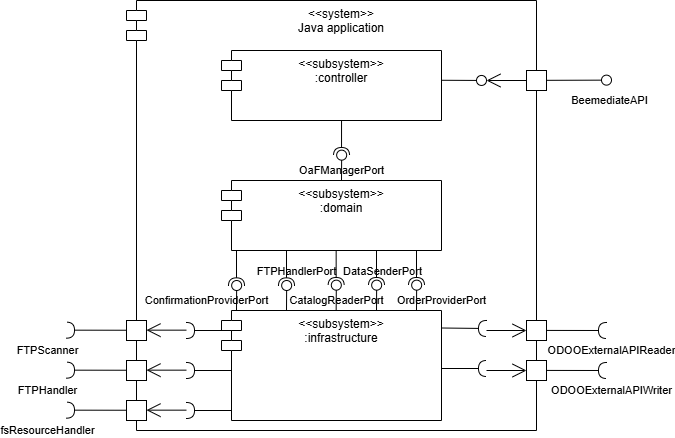

The diagram above was exported from draw.io. Its source (the exported page's mxGraphModel, read from the mxfile embedded in the PNG):
<mxGraphModel dx="899" dy="470" grid="1" gridSize="10" guides="1" tooltips="1" connect="1" arrows="1" fold="1" page="1" pageScale="1" pageWidth="827" pageHeight="1169" math="0" shadow="0">
  <root>
    <mxCell id="0" />
    <mxCell id="1" parent="0" />
    <mxCell id="j0NARiVHMtVmglhTHgnX-2" value="&amp;lt;&amp;lt;system&amp;gt;&amp;gt;&lt;div&gt;Java application&lt;/div&gt;" style="shape=module;align=left;spacingLeft=20;align=center;verticalAlign=top;whiteSpace=wrap;html=1;" parent="1" vertex="1">
      <mxGeometry x="150" y="80" width="410" height="430" as="geometry" />
    </mxCell>
    <mxCell id="j0NARiVHMtVmglhTHgnX-3" value="" style="rounded=0;whiteSpace=wrap;html=1;" parent="1" vertex="1">
      <mxGeometry x="550" y="400" width="20" height="20" as="geometry" />
    </mxCell>
    <mxCell id="j0NARiVHMtVmglhTHgnX-4" value="" style="rounded=0;orthogonalLoop=1;jettySize=auto;html=1;endArrow=halfCircle;endFill=0;endSize=6;strokeWidth=1;sketch=0;" parent="1" edge="1">
      <mxGeometry relative="1" as="geometry">
        <mxPoint x="570.0000000000002" y="409.91999999999996" as="sourcePoint" />
        <mxPoint x="630" y="410" as="targetPoint" />
      </mxGeometry>
    </mxCell>
    <mxCell id="j0NARiVHMtVmglhTHgnX-7" value="ODOOExternalAPIReader" style="edgeLabel;html=1;align=center;verticalAlign=middle;resizable=0;points=[];" parent="j0NARiVHMtVmglhTHgnX-4" vertex="1" connectable="0">
      <mxGeometry x="0.4468" y="-1" relative="1" as="geometry">
        <mxPoint x="21" y="19" as="offset" />
      </mxGeometry>
    </mxCell>
    <mxCell id="j0NARiVHMtVmglhTHgnX-8" value="&amp;lt;&amp;lt;subsystem&amp;gt;&amp;gt;&lt;div&gt;:controller&lt;/div&gt;" style="shape=module;align=left;spacingLeft=20;align=center;verticalAlign=top;whiteSpace=wrap;html=1;" parent="1" vertex="1">
      <mxGeometry x="245" y="130" width="220" height="70" as="geometry" />
    </mxCell>
    <mxCell id="j0NARiVHMtVmglhTHgnX-11" value="" style="rounded=0;orthogonalLoop=1;jettySize=auto;html=1;endArrow=halfCircle;endFill=0;endSize=6;strokeWidth=1;sketch=0;exitX=1;exitY=0.25;exitDx=0;exitDy=0;" parent="1" edge="1">
      <mxGeometry relative="1" as="geometry">
        <mxPoint x="465" y="407.5" as="sourcePoint" />
        <mxPoint x="510" y="408" as="targetPoint" />
      </mxGeometry>
    </mxCell>
    <mxCell id="j0NARiVHMtVmglhTHgnX-14" value="" style="endArrow=open;endFill=1;endSize=12;html=1;rounded=0;entryX=0;entryY=0.5;entryDx=0;entryDy=0;" parent="1" target="j0NARiVHMtVmglhTHgnX-3" edge="1">
      <mxGeometry width="160" relative="1" as="geometry">
        <mxPoint x="510" y="410" as="sourcePoint" />
        <mxPoint x="550" y="450" as="targetPoint" />
      </mxGeometry>
    </mxCell>
    <mxCell id="j0NARiVHMtVmglhTHgnX-15" value="&amp;lt;&amp;lt;subsystem&amp;gt;&amp;gt;&lt;div&gt;:domain&lt;/div&gt;" style="shape=module;align=left;spacingLeft=20;align=center;verticalAlign=top;whiteSpace=wrap;html=1;" parent="1" vertex="1">
      <mxGeometry x="245" y="260" width="220" height="70" as="geometry" />
    </mxCell>
    <mxCell id="j0NARiVHMtVmglhTHgnX-16" value="&amp;lt;&amp;lt;subsystem&amp;gt;&amp;gt;&lt;div&gt;:infrastructure&lt;/div&gt;" style="shape=module;align=left;spacingLeft=20;align=center;verticalAlign=top;whiteSpace=wrap;html=1;" parent="1" vertex="1">
      <mxGeometry x="245" y="390" width="220" height="110" as="geometry" />
    </mxCell>
    <mxCell id="j0NARiVHMtVmglhTHgnX-19" value="" style="ellipse;whiteSpace=wrap;html=1;align=center;aspect=fixed;fillColor=none;strokeColor=none;resizable=0;perimeter=centerPerimeter;rotatable=0;allowArrows=0;points=[];outlineConnect=1;flipV=0;" parent="1" vertex="1">
      <mxGeometry x="360" y="220" width="10" height="10" as="geometry" />
    </mxCell>
    <mxCell id="j0NARiVHMtVmglhTHgnX-22" value="" style="ellipse;whiteSpace=wrap;html=1;align=center;aspect=fixed;fillColor=none;strokeColor=none;resizable=0;perimeter=centerPerimeter;rotatable=0;allowArrows=0;points=[];outlineConnect=1;flipV=0;" parent="1" vertex="1">
      <mxGeometry x="360" y="260" width="10" height="10" as="geometry" />
    </mxCell>
    <mxCell id="j0NARiVHMtVmglhTHgnX-23" value="" style="rounded=0;orthogonalLoop=1;jettySize=auto;html=1;endArrow=halfCircle;endFill=0;endSize=6;strokeWidth=1;sketch=0;" parent="1" edge="1">
      <mxGeometry relative="1" as="geometry">
        <mxPoint x="359.65999999999997" y="330" as="sourcePoint" />
        <mxPoint x="359.65999999999997" y="365" as="targetPoint" />
      </mxGeometry>
    </mxCell>
    <mxCell id="j0NARiVHMtVmglhTHgnX-39" value="CatalogReaderPort" style="edgeLabel;html=1;align=center;verticalAlign=middle;resizable=0;points=[];labelBackgroundColor=none;" parent="j0NARiVHMtVmglhTHgnX-23" vertex="1" connectable="0">
      <mxGeometry x="0.7019" y="-7" relative="1" as="geometry">
        <mxPoint x="7" y="20" as="offset" />
      </mxGeometry>
    </mxCell>
    <mxCell id="j0NARiVHMtVmglhTHgnX-24" value="" style="rounded=0;orthogonalLoop=1;jettySize=auto;html=1;endArrow=oval;endFill=0;sketch=0;sourcePerimeterSpacing=0;targetPerimeterSpacing=0;endSize=10;exitX=0.678;exitY=0.995;exitDx=0;exitDy=0;exitPerimeter=0;" parent="1" edge="1">
      <mxGeometry relative="1" as="geometry">
        <mxPoint x="359.65999999999997" y="390" as="sourcePoint" />
        <mxPoint x="359.82000000000005" y="364.65" as="targetPoint" />
      </mxGeometry>
    </mxCell>
    <mxCell id="j0NARiVHMtVmglhTHgnX-25" value="" style="ellipse;whiteSpace=wrap;html=1;align=center;aspect=fixed;fillColor=none;strokeColor=none;resizable=0;perimeter=centerPerimeter;rotatable=0;allowArrows=0;points=[];outlineConnect=1;flipV=0;" parent="1" vertex="1">
      <mxGeometry x="360" y="350.35" width="10" height="10" as="geometry" />
    </mxCell>
    <mxCell id="j0NARiVHMtVmglhTHgnX-28" value="" style="rounded=0;orthogonalLoop=1;jettySize=auto;html=1;endArrow=halfCircle;endFill=0;endSize=6;strokeWidth=1;sketch=0;exitX=1;exitY=0.25;exitDx=0;exitDy=0;" parent="1" edge="1">
      <mxGeometry relative="1" as="geometry">
        <mxPoint x="255" y="410" as="sourcePoint" />
        <mxPoint x="210" y="410" as="targetPoint" />
      </mxGeometry>
    </mxCell>
    <mxCell id="j0NARiVHMtVmglhTHgnX-29" value="" style="rounded=0;whiteSpace=wrap;html=1;" parent="1" vertex="1">
      <mxGeometry x="150" y="400" width="20" height="20" as="geometry" />
    </mxCell>
    <mxCell id="j0NARiVHMtVmglhTHgnX-30" value="" style="endArrow=open;endFill=1;endSize=12;html=1;rounded=0;entryX=0;entryY=0.5;entryDx=0;entryDy=0;" parent="1" edge="1">
      <mxGeometry width="160" relative="1" as="geometry">
        <mxPoint x="210" y="409.65999999999997" as="sourcePoint" />
        <mxPoint x="170" y="409.65999999999997" as="targetPoint" />
      </mxGeometry>
    </mxCell>
    <mxCell id="j0NARiVHMtVmglhTHgnX-31" value="" style="rounded=0;orthogonalLoop=1;jettySize=auto;html=1;endArrow=halfCircle;endFill=0;endSize=6;strokeWidth=1;sketch=0;" parent="1" edge="1">
      <mxGeometry relative="1" as="geometry">
        <mxPoint x="149.99999999999977" y="409.74" as="sourcePoint" />
        <mxPoint x="90" y="409.65999999999997" as="targetPoint" />
      </mxGeometry>
    </mxCell>
    <mxCell id="j0NARiVHMtVmglhTHgnX-32" value="FTPScanner" style="edgeLabel;html=1;align=center;verticalAlign=middle;resizable=0;points=[];" parent="j0NARiVHMtVmglhTHgnX-31" vertex="1" connectable="0">
      <mxGeometry x="0.4468" y="-1" relative="1" as="geometry">
        <mxPoint x="-36" y="21" as="offset" />
      </mxGeometry>
    </mxCell>
    <mxCell id="j0NARiVHMtVmglhTHgnX-33" value="" style="rounded=0;orthogonalLoop=1;jettySize=auto;html=1;endArrow=halfCircle;endFill=0;endSize=6;strokeWidth=1;sketch=0;" parent="1" edge="1">
      <mxGeometry relative="1" as="geometry">
        <mxPoint x="365.04" y="200.00000000000003" as="sourcePoint" />
        <mxPoint x="365.04" y="235" as="targetPoint" />
      </mxGeometry>
    </mxCell>
    <mxCell id="j0NARiVHMtVmglhTHgnX-34" value="" style="rounded=0;orthogonalLoop=1;jettySize=auto;html=1;endArrow=oval;endFill=0;sketch=0;sourcePerimeterSpacing=0;targetPerimeterSpacing=0;endSize=10;exitX=0.678;exitY=0.995;exitDx=0;exitDy=0;exitPerimeter=0;" parent="1" edge="1">
      <mxGeometry relative="1" as="geometry">
        <mxPoint x="365" y="260" as="sourcePoint" />
        <mxPoint x="365.1600000000001" y="234.65" as="targetPoint" />
      </mxGeometry>
    </mxCell>
    <mxCell id="j0NARiVHMtVmglhTHgnX-36" value="OaFManagerPort" style="edgeLabel;html=1;align=center;verticalAlign=middle;resizable=0;points=[];labelBackgroundColor=none;" parent="1" vertex="1" connectable="0">
      <mxGeometry x="365" y="250" as="geometry" />
    </mxCell>
    <mxCell id="j0NARiVHMtVmglhTHgnX-37" value="" style="rounded=0;orthogonalLoop=1;jettySize=auto;html=1;endArrow=halfCircle;endFill=0;endSize=6;strokeWidth=1;sketch=0;" parent="1" edge="1">
      <mxGeometry relative="1" as="geometry">
        <mxPoint x="310" y="330" as="sourcePoint" />
        <mxPoint x="310" y="365.35" as="targetPoint" />
      </mxGeometry>
    </mxCell>
    <mxCell id="j0NARiVHMtVmglhTHgnX-40" value="FTPHandlerPort" style="edgeLabel;html=1;align=center;verticalAlign=middle;resizable=0;points=[];labelBackgroundColor=none;" parent="j0NARiVHMtVmglhTHgnX-37" vertex="1" connectable="0">
      <mxGeometry x="0.5572" y="-1" relative="1" as="geometry">
        <mxPoint x="11" y="-7" as="offset" />
      </mxGeometry>
    </mxCell>
    <mxCell id="j0NARiVHMtVmglhTHgnX-38" value="" style="rounded=0;orthogonalLoop=1;jettySize=auto;html=1;endArrow=oval;endFill=0;sketch=0;sourcePerimeterSpacing=0;targetPerimeterSpacing=0;endSize=10;exitX=0.678;exitY=0.995;exitDx=0;exitDy=0;exitPerimeter=0;" parent="1" edge="1">
      <mxGeometry relative="1" as="geometry">
        <mxPoint x="310" y="390" as="sourcePoint" />
        <mxPoint x="310.1600000000001" y="365" as="targetPoint" />
      </mxGeometry>
    </mxCell>
    <mxCell id="j0NARiVHMtVmglhTHgnX-41" value="" style="rounded=0;whiteSpace=wrap;html=1;" parent="1" vertex="1">
      <mxGeometry x="550" y="440" width="20" height="20" as="geometry" />
    </mxCell>
    <mxCell id="j0NARiVHMtVmglhTHgnX-42" value="" style="rounded=0;orthogonalLoop=1;jettySize=auto;html=1;endArrow=halfCircle;endFill=0;endSize=6;strokeWidth=1;sketch=0;" parent="1" edge="1">
      <mxGeometry relative="1" as="geometry">
        <mxPoint x="570.0000000000002" y="449.91999999999996" as="sourcePoint" />
        <mxPoint x="630" y="450" as="targetPoint" />
      </mxGeometry>
    </mxCell>
    <mxCell id="j0NARiVHMtVmglhTHgnX-43" value="ODOOExternalAPIWriter" style="edgeLabel;html=1;align=center;verticalAlign=middle;resizable=0;points=[];" parent="j0NARiVHMtVmglhTHgnX-42" vertex="1" connectable="0">
      <mxGeometry x="0.4468" y="-1" relative="1" as="geometry">
        <mxPoint x="21" y="19" as="offset" />
      </mxGeometry>
    </mxCell>
    <mxCell id="j0NARiVHMtVmglhTHgnX-44" value="" style="rounded=0;orthogonalLoop=1;jettySize=auto;html=1;endArrow=halfCircle;endFill=0;endSize=6;strokeWidth=1;sketch=0;exitX=1;exitY=0.25;exitDx=0;exitDy=0;" parent="1" edge="1">
      <mxGeometry relative="1" as="geometry">
        <mxPoint x="465" y="448" as="sourcePoint" />
        <mxPoint x="510" y="448" as="targetPoint" />
      </mxGeometry>
    </mxCell>
    <mxCell id="j0NARiVHMtVmglhTHgnX-45" value="" style="endArrow=open;endFill=1;endSize=12;html=1;rounded=0;entryX=0;entryY=0.5;entryDx=0;entryDy=0;" parent="1" target="j0NARiVHMtVmglhTHgnX-41" edge="1">
      <mxGeometry width="160" relative="1" as="geometry">
        <mxPoint x="510" y="450" as="sourcePoint" />
        <mxPoint x="550" y="490" as="targetPoint" />
      </mxGeometry>
    </mxCell>
    <mxCell id="j0NARiVHMtVmglhTHgnX-51" value="" style="rounded=0;orthogonalLoop=1;jettySize=auto;html=1;endArrow=halfCircle;endFill=0;endSize=6;strokeWidth=1;sketch=0;exitX=1;exitY=0.25;exitDx=0;exitDy=0;" parent="1" edge="1">
      <mxGeometry relative="1" as="geometry">
        <mxPoint x="255" y="450" as="sourcePoint" />
        <mxPoint x="210" y="450" as="targetPoint" />
      </mxGeometry>
    </mxCell>
    <mxCell id="j0NARiVHMtVmglhTHgnX-52" value="" style="rounded=0;whiteSpace=wrap;html=1;" parent="1" vertex="1">
      <mxGeometry x="150" y="440" width="20" height="20" as="geometry" />
    </mxCell>
    <mxCell id="j0NARiVHMtVmglhTHgnX-53" value="" style="endArrow=open;endFill=1;endSize=12;html=1;rounded=0;entryX=0;entryY=0.5;entryDx=0;entryDy=0;" parent="1" edge="1">
      <mxGeometry width="160" relative="1" as="geometry">
        <mxPoint x="210" y="449.65999999999997" as="sourcePoint" />
        <mxPoint x="170" y="449.65999999999997" as="targetPoint" />
      </mxGeometry>
    </mxCell>
    <mxCell id="j0NARiVHMtVmglhTHgnX-54" value="" style="rounded=0;orthogonalLoop=1;jettySize=auto;html=1;endArrow=halfCircle;endFill=0;endSize=6;strokeWidth=1;sketch=0;" parent="1" edge="1">
      <mxGeometry relative="1" as="geometry">
        <mxPoint x="149.99999999999977" y="449.74" as="sourcePoint" />
        <mxPoint x="90" y="449.65999999999997" as="targetPoint" />
      </mxGeometry>
    </mxCell>
    <mxCell id="j0NARiVHMtVmglhTHgnX-55" value="FTPHandler" style="edgeLabel;html=1;align=center;verticalAlign=middle;resizable=0;points=[];" parent="j0NARiVHMtVmglhTHgnX-54" vertex="1" connectable="0">
      <mxGeometry x="0.4468" y="-1" relative="1" as="geometry">
        <mxPoint x="-36" y="21" as="offset" />
      </mxGeometry>
    </mxCell>
    <mxCell id="DIrkJGqfNVnDoUnV55ST-3" value="" style="rounded=0;whiteSpace=wrap;html=1;" vertex="1" parent="1">
      <mxGeometry x="550" y="150" width="20" height="20" as="geometry" />
    </mxCell>
    <mxCell id="DIrkJGqfNVnDoUnV55ST-7" value="" style="endArrow=open;endFill=1;endSize=12;html=1;rounded=0;entryX=0;entryY=0.5;entryDx=0;entryDy=0;exitX=0;exitY=0.5;exitDx=0;exitDy=0;" edge="1" parent="1" source="DIrkJGqfNVnDoUnV55ST-3">
      <mxGeometry width="160" relative="1" as="geometry">
        <mxPoint x="550" y="200" as="sourcePoint" />
        <mxPoint x="510" y="160" as="targetPoint" />
      </mxGeometry>
    </mxCell>
    <mxCell id="DIrkJGqfNVnDoUnV55ST-15" value="" style="rounded=0;orthogonalLoop=1;jettySize=auto;html=1;endArrow=halfCircle;endFill=0;endSize=6;strokeWidth=1;sketch=0;" edge="1" parent="1">
      <mxGeometry relative="1" as="geometry">
        <mxPoint x="260" y="330" as="sourcePoint" />
        <mxPoint x="260" y="365.35" as="targetPoint" />
      </mxGeometry>
    </mxCell>
    <mxCell id="DIrkJGqfNVnDoUnV55ST-16" value="ConfirmationProviderPort" style="edgeLabel;html=1;align=center;verticalAlign=middle;resizable=0;points=[];labelBackgroundColor=none;" vertex="1" connectable="0" parent="DIrkJGqfNVnDoUnV55ST-15">
      <mxGeometry x="0.5572" y="-1" relative="1" as="geometry">
        <mxPoint x="-29" y="22" as="offset" />
      </mxGeometry>
    </mxCell>
    <mxCell id="DIrkJGqfNVnDoUnV55ST-17" value="" style="rounded=0;orthogonalLoop=1;jettySize=auto;html=1;endArrow=oval;endFill=0;sketch=0;sourcePerimeterSpacing=0;targetPerimeterSpacing=0;endSize=10;exitX=0.678;exitY=0.995;exitDx=0;exitDy=0;exitPerimeter=0;" edge="1" parent="1">
      <mxGeometry relative="1" as="geometry">
        <mxPoint x="260" y="390" as="sourcePoint" />
        <mxPoint x="260.1600000000001" y="365" as="targetPoint" />
      </mxGeometry>
    </mxCell>
    <mxCell id="DIrkJGqfNVnDoUnV55ST-18" value="" style="rounded=0;orthogonalLoop=1;jettySize=auto;html=1;endArrow=halfCircle;endFill=0;endSize=6;strokeWidth=1;sketch=0;" edge="1" parent="1">
      <mxGeometry relative="1" as="geometry">
        <mxPoint x="400" y="330" as="sourcePoint" />
        <mxPoint x="400" y="365" as="targetPoint" />
      </mxGeometry>
    </mxCell>
    <mxCell id="DIrkJGqfNVnDoUnV55ST-19" value="DataSenderPort" style="edgeLabel;html=1;align=center;verticalAlign=middle;resizable=0;points=[];labelBackgroundColor=none;" vertex="1" connectable="0" parent="DIrkJGqfNVnDoUnV55ST-18">
      <mxGeometry x="0.7019" y="-7" relative="1" as="geometry">
        <mxPoint x="13" y="-9" as="offset" />
      </mxGeometry>
    </mxCell>
    <mxCell id="DIrkJGqfNVnDoUnV55ST-20" value="" style="rounded=0;orthogonalLoop=1;jettySize=auto;html=1;endArrow=oval;endFill=0;sketch=0;sourcePerimeterSpacing=0;targetPerimeterSpacing=0;endSize=10;exitX=0.678;exitY=0.995;exitDx=0;exitDy=0;exitPerimeter=0;" edge="1" parent="1">
      <mxGeometry relative="1" as="geometry">
        <mxPoint x="400" y="390" as="sourcePoint" />
        <mxPoint x="400.1600000000001" y="364.65" as="targetPoint" />
      </mxGeometry>
    </mxCell>
    <mxCell id="DIrkJGqfNVnDoUnV55ST-21" value="" style="rounded=0;orthogonalLoop=1;jettySize=auto;html=1;endArrow=halfCircle;endFill=0;endSize=6;strokeWidth=1;sketch=0;" edge="1" parent="1">
      <mxGeometry relative="1" as="geometry">
        <mxPoint x="440" y="330" as="sourcePoint" />
        <mxPoint x="440" y="365" as="targetPoint" />
      </mxGeometry>
    </mxCell>
    <mxCell id="DIrkJGqfNVnDoUnV55ST-22" value="OrderProviderPort" style="edgeLabel;html=1;align=center;verticalAlign=middle;resizable=0;points=[];labelBackgroundColor=none;" vertex="1" connectable="0" parent="DIrkJGqfNVnDoUnV55ST-21">
      <mxGeometry x="0.7019" y="-7" relative="1" as="geometry">
        <mxPoint x="32" y="20" as="offset" />
      </mxGeometry>
    </mxCell>
    <mxCell id="DIrkJGqfNVnDoUnV55ST-23" value="" style="rounded=0;orthogonalLoop=1;jettySize=auto;html=1;endArrow=oval;endFill=0;sketch=0;sourcePerimeterSpacing=0;targetPerimeterSpacing=0;endSize=10;exitX=0.678;exitY=0.995;exitDx=0;exitDy=0;exitPerimeter=0;" edge="1" parent="1">
      <mxGeometry relative="1" as="geometry">
        <mxPoint x="440" y="390" as="sourcePoint" />
        <mxPoint x="440.1600000000001" y="364.65" as="targetPoint" />
      </mxGeometry>
    </mxCell>
    <mxCell id="DIrkJGqfNVnDoUnV55ST-24" value="" style="rounded=0;orthogonalLoop=1;jettySize=auto;html=1;endArrow=halfCircle;endFill=0;endSize=6;strokeWidth=1;sketch=0;exitX=1;exitY=0.25;exitDx=0;exitDy=0;" edge="1" parent="1">
      <mxGeometry relative="1" as="geometry">
        <mxPoint x="255" y="490" as="sourcePoint" />
        <mxPoint x="210" y="490" as="targetPoint" />
      </mxGeometry>
    </mxCell>
    <mxCell id="DIrkJGqfNVnDoUnV55ST-25" value="" style="rounded=0;whiteSpace=wrap;html=1;" vertex="1" parent="1">
      <mxGeometry x="150" y="480" width="20" height="20" as="geometry" />
    </mxCell>
    <mxCell id="DIrkJGqfNVnDoUnV55ST-26" value="" style="endArrow=open;endFill=1;endSize=12;html=1;rounded=0;entryX=0;entryY=0.5;entryDx=0;entryDy=0;" edge="1" parent="1">
      <mxGeometry width="160" relative="1" as="geometry">
        <mxPoint x="210" y="489.65999999999997" as="sourcePoint" />
        <mxPoint x="170" y="489.65999999999997" as="targetPoint" />
      </mxGeometry>
    </mxCell>
    <mxCell id="DIrkJGqfNVnDoUnV55ST-27" value="" style="rounded=0;orthogonalLoop=1;jettySize=auto;html=1;endArrow=halfCircle;endFill=0;endSize=6;strokeWidth=1;sketch=0;" edge="1" parent="1">
      <mxGeometry relative="1" as="geometry">
        <mxPoint x="149.99999999999977" y="489.74" as="sourcePoint" />
        <mxPoint x="90" y="489.65999999999997" as="targetPoint" />
      </mxGeometry>
    </mxCell>
    <mxCell id="DIrkJGqfNVnDoUnV55ST-28" value="fsResourceHandler" style="edgeLabel;html=1;align=center;verticalAlign=middle;resizable=0;points=[];" vertex="1" connectable="0" parent="DIrkJGqfNVnDoUnV55ST-27">
      <mxGeometry x="0.4468" y="-1" relative="1" as="geometry">
        <mxPoint x="-36" y="21" as="offset" />
      </mxGeometry>
    </mxCell>
    <mxCell id="DIrkJGqfNVnDoUnV55ST-31" value="" style="rounded=0;orthogonalLoop=1;jettySize=auto;html=1;endArrow=oval;endFill=0;sketch=0;sourcePerimeterSpacing=0;targetPerimeterSpacing=0;endSize=10;" edge="1" parent="1">
      <mxGeometry relative="1" as="geometry">
        <mxPoint x="570" y="159.82000000000005" as="sourcePoint" />
        <mxPoint x="630" y="159.63" as="targetPoint" />
      </mxGeometry>
    </mxCell>
    <mxCell id="DIrkJGqfNVnDoUnV55ST-32" value="BeemediateAPI" style="edgeLabel;html=1;align=center;verticalAlign=middle;resizable=0;points=[];" vertex="1" connectable="0" parent="DIrkJGqfNVnDoUnV55ST-31">
      <mxGeometry x="1" y="-8" relative="1" as="geometry">
        <mxPoint x="3" y="12" as="offset" />
      </mxGeometry>
    </mxCell>
    <mxCell id="DIrkJGqfNVnDoUnV55ST-35" value="" style="rounded=0;orthogonalLoop=1;jettySize=auto;html=1;endArrow=oval;endFill=0;sketch=0;sourcePerimeterSpacing=0;targetPerimeterSpacing=0;endSize=10;" edge="1" parent="1">
      <mxGeometry relative="1" as="geometry">
        <mxPoint x="465" y="159.77" as="sourcePoint" />
        <mxPoint x="505" y="159.94999999999996" as="targetPoint" />
      </mxGeometry>
    </mxCell>
  </root>
</mxGraphModel>